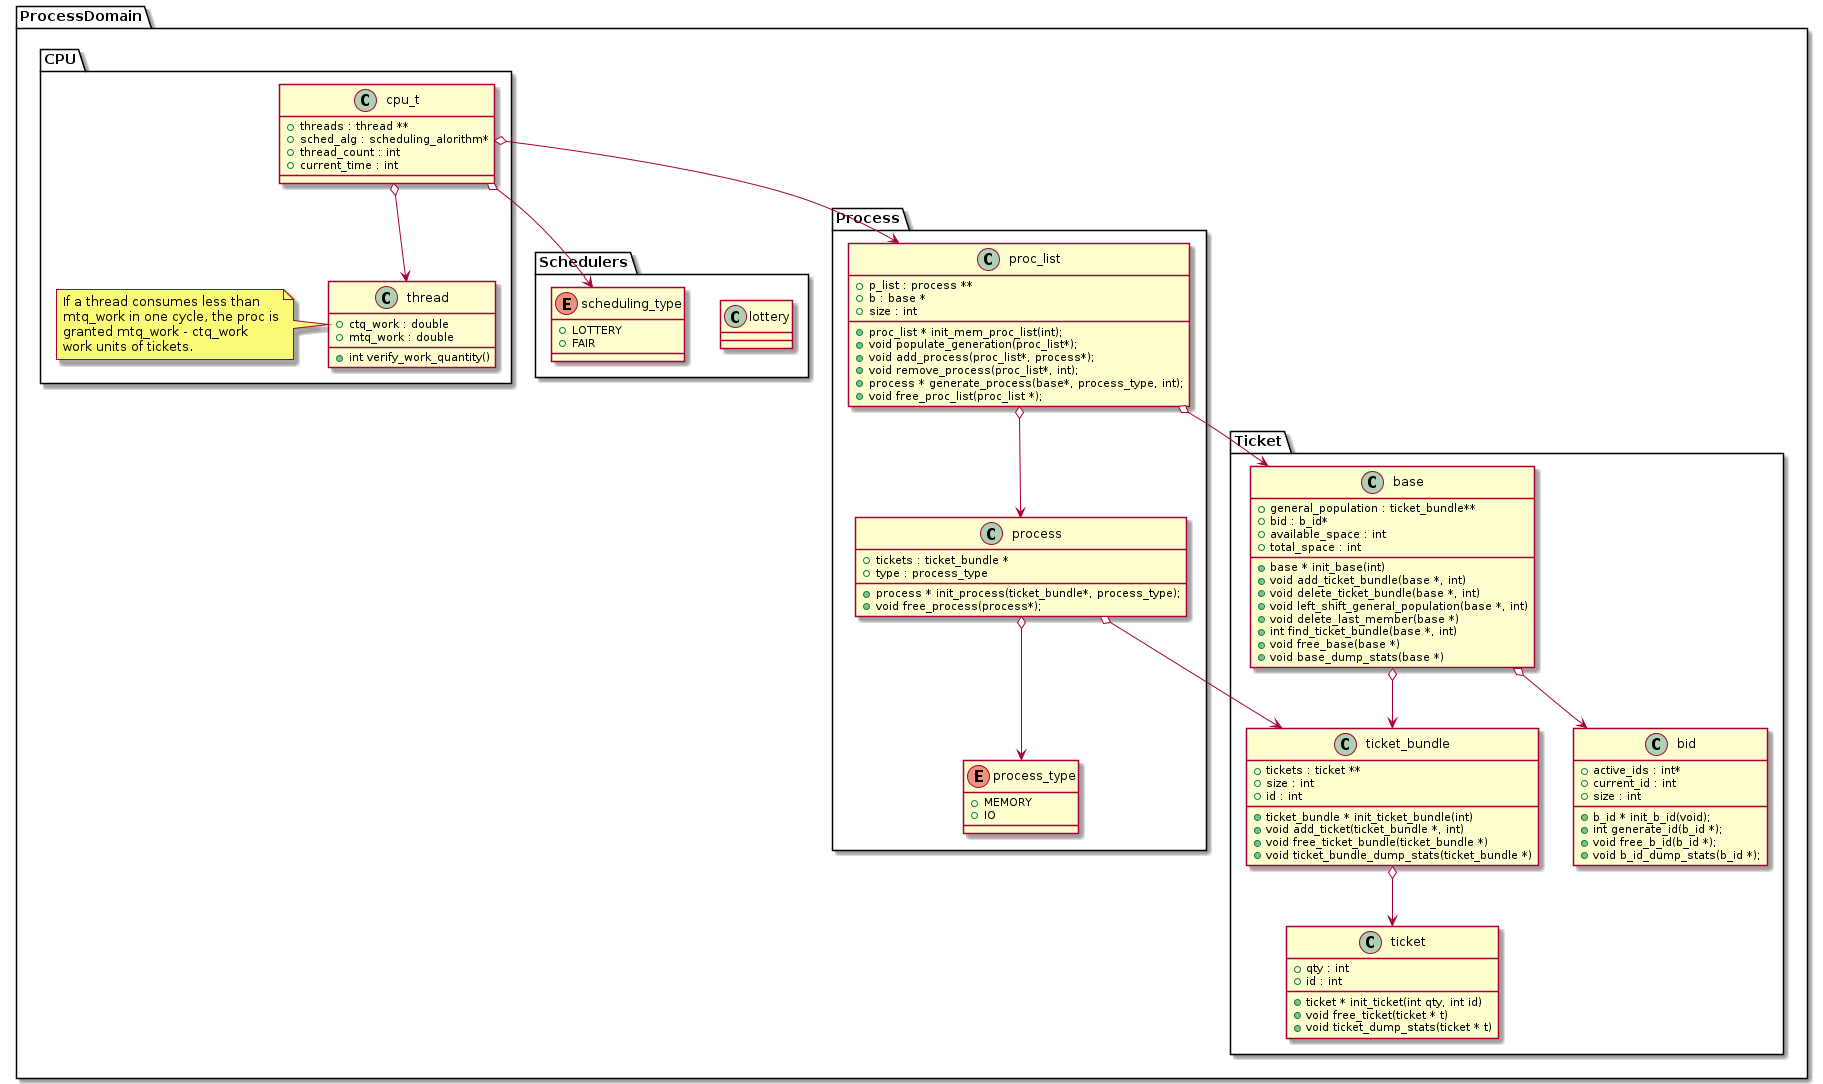

The diagram above was rendered by PlantUML. Its source (embedded in the PNG):
@startuml

package ProcessDomain {
  package Schedulers {
    class lottery {
    }

    enum scheduling_type {
      {field} + LOTTERY
      {field} + FAIR
    }
  }

  package CPU {
    class cpu_t {
      {field} + threads : thread **
      {field} + sched_alg : scheduling_alorithm*
      {field} + thread_count : int
      {field} + current_time : int
    }
    class thread {
        {field} + ctq_work : double
        {field} + mtq_work : double
       {method} + int verify_work_quantity()
    }
    note left of thread: If a thread consumes less than\nmtq_work in one cycle, the proc is\ngranted mtq_work - ctq_work\nwork units of tickets.
  }

  package Ticket {
    class ticket_bundle {
       {field} + tickets : ticket **
       {field} + size : int
       {field} + id : int
      {method} + ticket_bundle * init_ticket_bundle(int)
      {method} + void add_ticket(ticket_bundle *, int)
      {method} + void free_ticket_bundle(ticket_bundle *)
      {method} + void ticket_bundle_dump_stats(ticket_bundle *)
    }
    class ticket {
       {field} + qty : int
       {field} + id : int
      {method} + ticket * init_ticket(int qty, int id)
      {method} + void free_ticket(ticket * t)
      {method} + void ticket_dump_stats(ticket * t)
    }

    class base {
       {field} + general_population : ticket_bundle**
       {field} + bid : b_id*
       {field} + available_space : int
       {field} + total_space : int
      {method} + base * init_base(int)
      {method} + void add_ticket_bundle(base *, int)
      {method} + void delete_ticket_bundle(base *, int)
      {method} + void left_shift_general_population(base *, int)
      {method} + void delete_last_member(base *)
      {method} + int find_ticket_bundle(base *, int)
      {method} + void free_base(base *)
      {method} + void base_dump_stats(base *)
    }

    class bid {
       {field} + active_ids : int*
       {field} + current_id : int
       {field} + size : int
      {method} + b_id * init_b_id(void);
      {method} + int generate_id(b_id *);
      {method} + void free_b_id(b_id *);
      {method} + void b_id_dump_stats(b_id *);
    }
  }

  package Process {
    class proc_list {
       {field} + p_list : process **
       {field} + b : base *
       {field} + size : int
      {method} + proc_list * init_mem_proc_list(int);
      {method} + void populate_generation(proc_list*);
      {method} + void add_process(proc_list*, process*);
      {method} + void remove_process(proc_list*, int);
      {method} + process * generate_process(base*, process_type, int);
      {method} + void free_proc_list(proc_list *);
    }

    class process {
       {field} + tickets : ticket_bundle *
       {field} + type : process_type
      {method} + process * init_process(ticket_bundle*, process_type);
      {method} + void free_process(process*);

    }

    enum process_type {
      {field} + MEMORY
      {field} + IO
    }
  }
}

cpu_t o--> thread
cpu_t o--> proc_list
cpu_t o--> scheduling_type

ticket_bundle o--> ticket
base o--> ticket_bundle
base o--> bid

proc_list o--> process
proc_list o--> base

process o--> process_type
process o--> ticket_bundle

@enduml